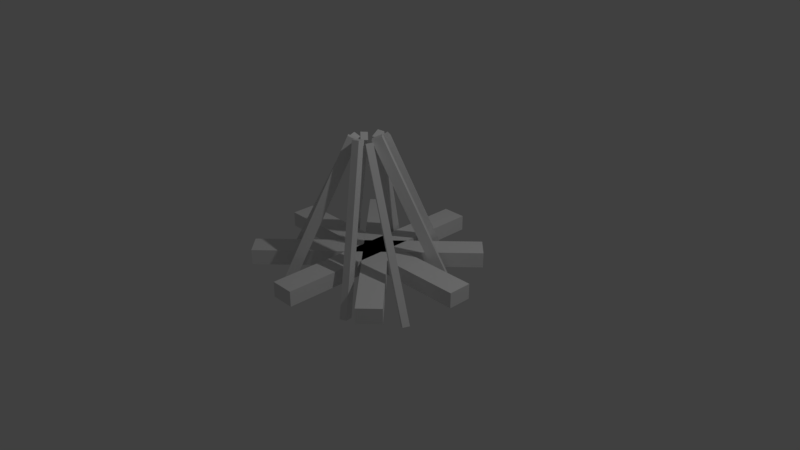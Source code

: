 # Source: Fire.blend  (saved by Blender 2.78.0; exported with 4.5.12 LTS)
import bpy
from mathutils import Matrix  # noqa: F401  (used for matrix-valued properties, if any)

bpy.ops.wm.read_factory_settings(use_empty=True)
scene = bpy.context.scene
scene.name = 'Scene'

# ---- collections
col_collection_1 = bpy.data.collections.new('Collection 1'); scene.collection.children.link(col_collection_1)

# ---- world
world_world = bpy.data.worlds.new('World'); scene.world = world_world
world_world.color = (0.05088, 0.05088, 0.05088)
world_world.use_sun_shadow = False
world_world.sun_shadow_jitter_overblur = 0.0
world_world.cycles.sampling_method = 'MANUAL'

# ---- cameras
cam_camera = bpy.data.cameras.new('Camera')
cam_camera.clip_end = 100.0
cam_camera.lens = 35.0
cam_camera.sensor_width = 32.0
cam_camera.sensor_height = 18.0
cam_camera.ortho_scale = 7.314
cam_camera.dof.focus_distance = 0.0
cam_camera.dof.aperture_fstop = 128.0
cam_camera_001 = bpy.data.cameras.new('Camera.001')
cam_camera_001.clip_end = 100.0
cam_camera_001.lens = 35.0
cam_camera_001.sensor_width = 32.0
cam_camera_001.sensor_height = 18.0
cam_camera_001.ortho_scale = 7.314
cam_camera_001.dof.focus_distance = 0.0
cam_camera_001.dof.aperture_fstop = 128.0

# ---- lights
light_lamp = bpy.data.lights.new('Lamp', 'POINT')
light_lamp.transmission_factor = 0.0
light_lamp.cutoff_distance = 30.0
light_lamp.energy = 100.0
light_lamp.shadow_buffer_clip_start = 1.001
light_lamp.shadow_soft_size = 0.1
light_lamp.shadow_maximum_resolution = 0.006
light_lamp.use_absolute_resolution = True
light_lamp_001 = bpy.data.lights.new('Lamp.001', 'POINT')
light_lamp_001.transmission_factor = 0.0
light_lamp_001.cutoff_distance = 30.0
light_lamp_001.energy = 100.0
light_lamp_001.shadow_buffer_clip_start = 1.001
light_lamp_001.shadow_soft_size = 0.1
light_lamp_001.shadow_maximum_resolution = 0.006
light_lamp_001.use_absolute_resolution = True

# ---- meshes
me_cube_001 = bpy.data.meshes.new('Cube.001')
me_cube_001.from_pydata([(-0.166, 1.089, 0.1022), (-0.166, -1.904, 0.1022), (0.1524, 1.089, 0.1022), (0.1524, -1.904, 0.1022), (-0.166, 1.089, -0.1022), (-0.166, -1.904, -0.1022), (0.1524, 1.089, -0.1022), (0.1524, -1.904, -0.1022), (1.439, -0.2783, 0.1052), (-1.509, -0.2783, 0.1052), (1.439, -0.5967, 0.1052), (-1.509, -0.5967, 0.1052), (1.439, -0.2783, -0.09933), (-1.509, -0.2783, -0.09933), (1.439, -0.5967, -0.09933), (-1.509, -0.5967, -0.09933), (0.8852, 0.6906, 0.1052), (-1.199, -1.394, 0.1052), (1.11, 0.4655, 0.1052), (-0.9741, -1.619, 0.1052), (0.8852, 0.6906, -0.09933), (-1.199, -1.394, -0.09933), (1.11, 0.4655, -0.09933), (-0.9741, -1.619, -0.09933), (-1.242, 0.571, 0.1052), (0.842, -1.513, 0.1052), (-1.017, 0.7962, 0.1052), (1.067, -1.288, 0.1052), (-1.242, 0.571, -0.09933), (0.842, -1.513, -0.09933), (-1.017, 0.7962, -0.09933), (1.067, -1.288, -0.09933)], [], [(0, 1, 3, 2), (2, 3, 7, 6), (6, 7, 5, 4), (4, 5, 1, 0), (2, 6, 4, 0), (7, 3, 1, 5), (8, 9, 11, 10), (10, 11, 15, 14), (14, 15, 13, 12), (12, 13, 9, 8), (10, 14, 12, 8), (15, 11, 9, 13), (16, 17, 19, 18), (18, 19, 23, 22), (22, 23, 21, 20), (20, 21, 17, 16), (18, 22, 20, 16), (23, 19, 17, 21), (24, 25, 27, 26), (26, 27, 31, 30), (30, 31, 29, 28), (28, 29, 25, 24), (26, 30, 28, 24), (31, 27, 25, 29)])
_uv = me_cube_001.uv_layers.new(name='UVMap')
_uv.uv.foreach_set('vector', [0.0, 0.0, 1.0, 0.0, 1.0, 1.0, 0.0, 1.0, 0.0, 0.0, 1.0, 0.0, 1.0, 1.0, 0.0, 1.0, 0.0, 0.0, 1.0, 0.0, 1.0, 1.0, 0.0, 1.0, 0.0, 0.0, 1.0, 0.0, 1.0, 1.0, 0.0, 1.0, 0.0, 0.0, 1.0, 0.0, 1.0, 1.0, 0.0, 1.0, 0.0, 0.0, 1.0, 0.0, 1.0, 1.0, 0.0, 1.0, 0.0, 0.0, 1.0, 0.0, 1.0, 1.0, 0.0, 1.0, 0.0, 0.0, 1.0, 0.0, 1.0, 1.0, 0.0, 1.0, 0.0, 0.0, 1.0, 0.0, 1.0, 1.0, 0.0, 1.0, 0.0, 0.0, 1.0, 0.0, 1.0, 1.0, 0.0, 1.0, 0.0, 0.0, 1.0, 0.0, 1.0, 1.0, 0.0, 1.0, 0.0, 0.0, 1.0, 0.0, 1.0, 1.0, 0.0, 1.0, 0.0, 0.0, 1.0, 0.0, 1.0, 1.0, 0.0, 1.0, 0.0, 0.0, 1.0, 0.0, 1.0, 1.0, 0.0, 1.0, 0.0, 0.0, 1.0, 0.0, 1.0, 1.0, 0.0, 1.0, 0.0, 0.0, 1.0, 0.0, 1.0, 1.0, 0.0, 1.0, 0.0, 0.0, 1.0, 0.0, 1.0, 1.0, 0.0, 1.0, 0.0, 0.0, 1.0, 0.0, 1.0, 1.0, 0.0, 1.0, 0.0, 0.0, 1.0, 0.0, 1.0, 1.0, 0.0, 1.0, 0.0, 0.0, 1.0, 0.0, 1.0, 1.0, 0.0, 1.0, 0.0, 0.0, 1.0, 0.0, 1.0, 1.0, 0.0, 1.0, 0.0, 0.0, 1.0, 0.0, 1.0, 1.0, 0.0, 1.0, 0.0, 0.0, 1.0, 0.0, 1.0, 1.0, 0.0, 1.0, 0.0, 0.0, 1.0, 0.0, 1.0, 1.0, 0.0, 1.0])
me_cube_001.use_remesh_preserve_volume = False
me_cube_001.use_remesh_preserve_attributes = False
me_cube_001.use_mirror_vertex_groups = False
me_cube_001.update()
me_cube_011 = bpy.data.meshes.new('Cube.011')
me_cube_011.from_pydata([(-0.4176, 0.4377, -0.8804), (-0.5681, -1.692, -1.418), (-0.5066, 0.4395, -0.8624), (-0.657, -1.69, -1.4), (-0.3925, 0.4038, -0.7529), (-0.543, -1.726, -1.29), (-0.4815, 0.4056, -0.7349), (-0.6319, -1.724, -1.272), (-0.595, 0.4032, -0.7804), (-1.162, -1.694, -1.139), (-0.6578, 0.409, -0.7152), (-1.225, -1.688, -1.074), (-0.5045, 0.3631, -0.6897), (-1.072, -1.734, -1.048), (-0.5673, 0.369, -0.6244), (-1.135, -1.728, -0.9832), (-0.3014, 0.4434, -0.8645), (0.1758, -1.603, -1.523), (-0.3831, 0.437, -0.9037), (0.09422, -1.609, -1.562), (-0.3525, 0.3947, -0.7502), (0.1248, -1.651, -1.409), (-0.4341, 0.3883, -0.7895), (0.04316, -1.658, -1.448), (-0.2849, 0.4958, -0.6947), (0.6694, -1.466, -0.9904), (-0.339, 0.4802, -0.766), (0.6153, -1.482, -1.062), (-0.3756, 0.4394, -0.6134), (0.5786, -1.523, -0.9091), (-0.4297, 0.4238, -0.6847), (0.5245, -1.538, -0.9803), (-0.5037, 0.4299, -0.5162), (-0.8219, -1.521, 0.4533), (-0.5584, 0.405, -0.5842), (-0.8766, -1.546, 0.3852), (-0.6091, 0.4801, -0.4498), (-0.9273, -1.471, 0.5196), (-0.6638, 0.4552, -0.5178), (-0.982, -1.496, 0.4516), (-0.379, 0.4328, -0.5168), (0.7622, -1.352, 0.08161), (-0.3252, 0.443, -0.5892), (0.8161, -1.342, 0.009228), (-0.4617, 0.3557, -0.5891), (0.6795, -1.43, 0.009246), (-0.4079, 0.3658, -0.6615), (0.7334, -1.419, -0.06314), (-0.4818, 0.4996, -0.3947), (-0.03472, -1.529, 0.3341), (-0.3954, 0.5093, -0.4207), (0.05172, -1.52, 0.3081), (-0.5126, 0.4495, -0.5154), (-0.06545, -1.579, 0.2134), (-0.4261, 0.4592, -0.5415), (0.02099, -1.57, 0.1873), (-0.6, 0.3923, -0.6558), (-1.428, -1.611, -0.273), (-0.6806, 0.4293, -0.6365), (-1.509, -1.574, -0.2537), (-0.5646, 0.4024, -0.5266), (-1.393, -1.601, -0.1438), (-0.6452, 0.4394, -0.5074), (-1.473, -1.564, -0.1246)], [], [(0, 1, 3, 2), (2, 3, 7, 6), (6, 7, 5, 4), (4, 5, 1, 0), (2, 6, 4, 0), (7, 3, 1, 5), (8, 9, 11, 10), (10, 11, 15, 14), (14, 15, 13, 12), (12, 13, 9, 8), (10, 14, 12, 8), (15, 11, 9, 13), (16, 17, 19, 18), (18, 19, 23, 22), (22, 23, 21, 20), (20, 21, 17, 16), (18, 22, 20, 16), (23, 19, 17, 21), (24, 25, 27, 26), (26, 27, 31, 30), (30, 31, 29, 28), (28, 29, 25, 24), (26, 30, 28, 24), (31, 27, 25, 29), (32, 33, 35, 34), (34, 35, 39, 38), (38, 39, 37, 36), (36, 37, 33, 32), (34, 38, 36, 32), (39, 35, 33, 37), (40, 41, 43, 42), (42, 43, 47, 46), (46, 47, 45, 44), (44, 45, 41, 40), (42, 46, 44, 40), (47, 43, 41, 45), (48, 49, 51, 50), (50, 51, 55, 54), (54, 55, 53, 52), (52, 53, 49, 48), (50, 54, 52, 48), (55, 51, 49, 53), (56, 57, 59, 58), (58, 59, 63, 62), (62, 63, 61, 60), (60, 61, 57, 56), (58, 62, 60, 56), (63, 59, 57, 61)])
_uv = me_cube_011.uv_layers.new(name='UVMap')
_uv.uv.foreach_set('vector', [0.0, 0.0, 1.0, 0.0, 1.0, 1.0, 0.0, 1.0, 0.0, 0.0, 1.0, 0.0, 1.0, 1.0, 0.0, 1.0, 0.0, 0.0, 1.0, 0.0, 1.0, 1.0, 0.0, 1.0, 0.0, 0.0, 1.0, 0.0, 1.0, 1.0, 0.0, 1.0, 0.0, 0.0, 1.0, 0.0, 1.0, 1.0, 0.0, 1.0, 0.0, 0.0, 1.0, 0.0, 1.0, 1.0, 0.0, 1.0, 0.0, 0.0, 1.0, 0.0, 1.0, 1.0, 0.0, 1.0, 0.0, 0.0, 1.0, 0.0, 1.0, 1.0, 0.0, 1.0, 0.0, 0.0, 1.0, 0.0, 1.0, 1.0, 0.0, 1.0, 0.0, 0.0, 1.0, 0.0, 1.0, 1.0, 0.0, 1.0, 0.0, 0.0, 1.0, 0.0, 1.0, 1.0, 0.0, 1.0, 0.0, 0.0, 1.0, 0.0, 1.0, 1.0, 0.0, 1.0, 0.0, 0.0, 1.0, 0.0, 1.0, 1.0, 0.0, 1.0, 0.0, 0.0, 1.0, 0.0, 1.0, 1.0, 0.0, 1.0, 0.0, 0.0, 1.0, 0.0, 1.0, 1.0, 0.0, 1.0, 0.0, 0.0, 1.0, 0.0, 1.0, 1.0, 0.0, 1.0, 0.0, 0.0, 1.0, 0.0, 1.0, 1.0, 0.0, 1.0, 0.0, 0.0, 1.0, 0.0, 1.0, 1.0, 0.0, 1.0, 0.0, 0.0, 1.0, 0.0, 1.0, 1.0, 0.0, 1.0, 0.0, 0.0, 1.0, 0.0, 1.0, 1.0, 0.0, 1.0, 0.0, 0.0, 1.0, 0.0, 1.0, 1.0, 0.0, 1.0, 0.0, 0.0, 1.0, 0.0, 1.0, 1.0, 0.0, 1.0, 0.0, 0.0, 1.0, 0.0, 1.0, 1.0, 0.0, 1.0, 0.0, 0.0, 1.0, 0.0, 1.0, 1.0, 0.0, 1.0, 0.0, 0.0, 1.0, 0.0, 1.0, 1.0, 0.0, 1.0, 0.0, 0.0, 1.0, 0.0, 1.0, 1.0, 0.0, 1.0, 0.0, 0.0, 1.0, 0.0, 1.0, 1.0, 0.0, 1.0, 0.0, 0.0, 1.0, 0.0, 1.0, 1.0, 0.0, 1.0, 0.0, 0.0, 1.0, 0.0, 1.0, 1.0, 0.0, 1.0, 0.0, 0.0, 1.0, 0.0, 1.0, 1.0, 0.0, 1.0, 0.0, 0.0, 1.0, 0.0, 1.0, 1.0, 0.0, 1.0, 0.0, 0.0, 1.0, 0.0, 1.0, 1.0, 0.0, 1.0, 0.0, 0.0, 1.0, 0.0, 1.0, 1.0, 0.0, 1.0, 0.0, 0.0, 1.0, 0.0, 1.0, 1.0, 0.0, 1.0, 0.0, 0.0, 1.0, 0.0, 1.0, 1.0, 0.0, 1.0, 0.0, 0.0, 1.0, 0.0, 1.0, 1.0, 0.0, 1.0, 0.0, 0.0, 1.0, 0.0, 1.0, 1.0, 0.0, 1.0, 0.0, 0.0, 1.0, 0.0, 1.0, 1.0, 0.0, 1.0, 0.0, 0.0, 1.0, 0.0, 1.0, 1.0, 0.0, 1.0, 0.0, 0.0, 1.0, 0.0, 1.0, 1.0, 0.0, 1.0, 0.0, 0.0, 1.0, 0.0, 1.0, 1.0, 0.0, 1.0, 0.0, 0.0, 1.0, 0.0, 1.0, 1.0, 0.0, 1.0, 0.0, 0.0, 1.0, 0.0, 1.0, 1.0, 0.0, 1.0, 0.0, 0.0, 1.0, 0.0, 1.0, 1.0, 0.0, 1.0, 0.0, 0.0, 1.0, 0.0, 1.0, 1.0, 0.0, 1.0, 0.0, 0.0, 1.0, 0.0, 1.0, 1.0, 0.0, 1.0, 0.0, 0.0, 1.0, 0.0, 1.0, 1.0, 0.0, 1.0, 0.0, 0.0, 1.0, 0.0, 1.0, 1.0, 0.0, 1.0])
me_cube_011.use_remesh_preserve_volume = False
me_cube_011.use_remesh_preserve_attributes = False
me_cube_011.use_mirror_vertex_groups = False
me_cube_011.update()

# ---- objects
ob_cube = bpy.data.objects.new('Cube', me_cube_001)
ob_lamp = bpy.data.objects.new('Lamp', light_lamp)
ob_camera = bpy.data.objects.new('Camera', cam_camera)
ob_camera_001 = bpy.data.objects.new('Camera.001', cam_camera_001)
ob_lamp_001 = bpy.data.objects.new('Lamp.001', light_lamp_001)
ob_cube_010 = bpy.data.objects.new('Cube.010', me_cube_011)

# ---- transforms, parenting, visibility, modifiers, constraints
ob_cube.location = (-0.389, 0.09213, -0.00292)
ob_cube.rotation_euler = (0.0, -0.0, 1.571)
ob_cube.lineart.crease_threshold = 0.0
ob_lamp.location = (4.076, 1.005, 5.904)
ob_lamp.rotation_euler = (0.6503, 0.05522, 1.866)
ob_lamp.lock_rotations_4d = False
ob_lamp.empty_display_type = 'ARROWS'
ob_lamp.color = (0.0, 0.0, 0.0, 0.0)
ob_lamp.lineart.crease_threshold = 0.0
ob_camera.location = (7.481, -6.508, 5.344)
ob_camera.rotation_euler = (1.109, 0.0, 0.8149)
ob_camera.lock_rotations_4d = False
ob_camera.empty_display_type = 'ARROWS'
ob_camera.color = (0.0, 0.0, 0.0, 0.0)
ob_camera.display_type = 'WIRE'
ob_camera.lineart.crease_threshold = 0.0
ob_camera_001.location = (7.481, -6.508, 5.344)
ob_camera_001.rotation_euler = (1.109, 0.0, 0.8149)
ob_camera_001.lock_rotations_4d = False
ob_camera_001.empty_display_type = 'ARROWS'
ob_camera_001.color = (0.0, 0.0, 0.0, 0.0)
ob_camera_001.display_type = 'WIRE'
ob_camera_001.lineart.crease_threshold = 0.0
ob_lamp_001.location = (4.076, 1.005, 5.904)
ob_lamp_001.rotation_euler = (0.6503, 0.05522, 1.866)
ob_lamp_001.lock_rotations_4d = False
ob_lamp_001.empty_display_type = 'ARROWS'
ob_lamp_001.color = (0.0, 0.0, 0.0, 0.0)
ob_lamp_001.lineart.crease_threshold = 0.0
ob_cube_010.location = (0.5941, -0.661, 1.107)
ob_cube_010.rotation_euler = (1.68, 0.1117, 0.09103)
ob_cube_010.lineart.crease_threshold = 0.0

# ---- collection membership
col_collection_1.objects.link(ob_cube)
col_collection_1.objects.link(ob_lamp)
col_collection_1.objects.link(ob_camera)
col_collection_1.objects.link(ob_camera_001)
col_collection_1.objects.link(ob_lamp_001)
col_collection_1.objects.link(ob_cube_010)

# ---- scene / render settings (as saved in the file)
scene.camera = ob_camera
scene.frame_start = 1; scene.frame_end = 250; scene.frame_set(1)
scene.render.engine = 'BLENDER_EEVEE_NEXT'
scene.render.resolution_percentage = 50
scene.render.dither_intensity = 0.0
scene.cycles.use_denoising = False
scene.cycles.samples = 128
scene.cycles.sampling_pattern = 'TABULATED_SOBOL'
scene.cycles.light_sampling_threshold = 0.0
scene.cycles.use_adaptive_sampling = False
scene.cycles.use_light_tree = False
scene.cycles.blur_glossy = 0.0
scene.cycles.sample_clamp_indirect = 0.0
scene.view_settings.view_transform = 'Standard'
bpy.context.view_layer.update()
